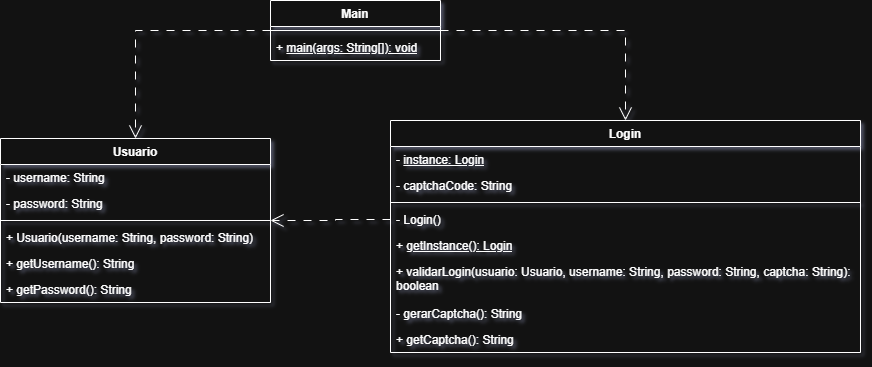

The diagram above was exported from draw.io. Its source (the exported page's mxGraphModel, read from the mxfile embedded in the PNG):
<mxGraphModel dx="1426" dy="785" grid="1" gridSize="10" guides="1" tooltips="1" connect="1" arrows="1" fold="1" page="1" pageScale="1" pageWidth="827" pageHeight="1169" math="0" shadow="0">
  <root>
    <mxCell id="0" />
    <mxCell id="1" parent="0" />
    <mxCell id="brw31ox3VpvgkmzrHxAZ-30" parent="1" style="swimlane;fontStyle=1;align=center;verticalAlign=top;childLayout=stackLayout;horizontal=1;startSize=26;horizontalStack=0;resizeParent=1;resizeParentMax=0;resizeLast=0;collapsible=1;marginBottom=0;whiteSpace=wrap;html=1;" value="Usuario" vertex="1">
      <mxGeometry height="164" width="270" x="130" y="318" as="geometry" />
    </mxCell>
    <mxCell id="brw31ox3VpvgkmzrHxAZ-31" parent="brw31ox3VpvgkmzrHxAZ-30" style="text;strokeColor=none;fillColor=none;align=left;verticalAlign=top;spacingLeft=4;spacingRight=4;overflow=hidden;rotatable=0;points=[[0,0.5],[1,0.5]];portConstraint=eastwest;whiteSpace=wrap;html=1;" value="- username: String" vertex="1">
      <mxGeometry height="26" width="270" y="26" as="geometry" />
    </mxCell>
    <mxCell id="brw31ox3VpvgkmzrHxAZ-32" parent="brw31ox3VpvgkmzrHxAZ-30" style="text;strokeColor=none;fillColor=none;align=left;verticalAlign=top;spacingLeft=4;spacingRight=4;overflow=hidden;rotatable=0;points=[[0,0.5],[1,0.5]];portConstraint=eastwest;whiteSpace=wrap;html=1;" value="- password: String" vertex="1">
      <mxGeometry height="26" width="270" y="52" as="geometry" />
    </mxCell>
    <mxCell id="brw31ox3VpvgkmzrHxAZ-33" parent="brw31ox3VpvgkmzrHxAZ-30" style="line;strokeWidth=1;fillColor=none;align=left;verticalAlign=middle;spacingTop=-1;spacingLeft=3;spacingRight=3;rotatable=0;labelPosition=right;points=[];portConstraint=eastwest;strokeColor=inherit;" value="" vertex="1">
      <mxGeometry height="8" width="270" y="78" as="geometry" />
    </mxCell>
    <mxCell id="brw31ox3VpvgkmzrHxAZ-34" parent="brw31ox3VpvgkmzrHxAZ-30" style="text;strokeColor=none;fillColor=none;align=left;verticalAlign=top;spacingLeft=4;spacingRight=4;overflow=hidden;rotatable=0;points=[[0,0.5],[1,0.5]];portConstraint=eastwest;whiteSpace=wrap;html=1;" value="+ Usuario(username: String, password: String)" vertex="1">
      <mxGeometry height="26" width="270" y="86" as="geometry" />
    </mxCell>
    <mxCell id="brw31ox3VpvgkmzrHxAZ-35" parent="brw31ox3VpvgkmzrHxAZ-30" style="text;strokeColor=none;fillColor=none;align=left;verticalAlign=top;spacingLeft=4;spacingRight=4;overflow=hidden;rotatable=0;points=[[0,0.5],[1,0.5]];portConstraint=eastwest;whiteSpace=wrap;html=1;" value="+ getUsername(): String" vertex="1">
      <mxGeometry height="26" width="270" y="112" as="geometry" />
    </mxCell>
    <mxCell id="brw31ox3VpvgkmzrHxAZ-36" parent="brw31ox3VpvgkmzrHxAZ-30" style="text;strokeColor=none;fillColor=none;align=left;verticalAlign=top;spacingLeft=4;spacingRight=4;overflow=hidden;rotatable=0;points=[[0,0.5],[1,0.5]];portConstraint=eastwest;whiteSpace=wrap;html=1;" value="+ getPassword(): String" vertex="1">
      <mxGeometry height="26" width="270" y="138" as="geometry" />
    </mxCell>
    <mxCell id="brw31ox3VpvgkmzrHxAZ-37" parent="1" style="swimlane;fontStyle=1;align=center;verticalAlign=top;childLayout=stackLayout;horizontal=1;startSize=26;horizontalStack=0;resizeParent=1;resizeParentMax=0;resizeLast=0;collapsible=1;marginBottom=0;whiteSpace=wrap;html=1;" value="Login" vertex="1">
      <mxGeometry height="232" width="470" x="520" y="300" as="geometry" />
    </mxCell>
    <mxCell id="brw31ox3VpvgkmzrHxAZ-38" parent="brw31ox3VpvgkmzrHxAZ-37" style="text;strokeColor=none;fillColor=none;align=left;verticalAlign=top;spacingLeft=4;spacingRight=4;overflow=hidden;rotatable=0;points=[[0,0.5],[1,0.5]];portConstraint=eastwest;whiteSpace=wrap;html=1;" value="- &lt;u&gt;instance: Login&lt;/u&gt;" vertex="1">
      <mxGeometry height="26" width="470" y="26" as="geometry" />
    </mxCell>
    <mxCell id="brw31ox3VpvgkmzrHxAZ-39" parent="brw31ox3VpvgkmzrHxAZ-37" style="text;strokeColor=none;fillColor=none;align=left;verticalAlign=top;spacingLeft=4;spacingRight=4;overflow=hidden;rotatable=0;points=[[0,0.5],[1,0.5]];portConstraint=eastwest;whiteSpace=wrap;html=1;" value="- captchaCode: String" vertex="1">
      <mxGeometry height="26" width="470" y="52" as="geometry" />
    </mxCell>
    <mxCell id="brw31ox3VpvgkmzrHxAZ-40" parent="brw31ox3VpvgkmzrHxAZ-37" style="line;strokeWidth=1;fillColor=none;align=left;verticalAlign=middle;spacingTop=-1;spacingLeft=3;spacingRight=3;rotatable=0;labelPosition=right;points=[];portConstraint=eastwest;strokeColor=inherit;" value="" vertex="1">
      <mxGeometry height="8" width="470" y="78" as="geometry" />
    </mxCell>
    <mxCell id="brw31ox3VpvgkmzrHxAZ-41" parent="brw31ox3VpvgkmzrHxAZ-37" style="text;strokeColor=none;fillColor=none;align=left;verticalAlign=top;spacingLeft=4;spacingRight=4;overflow=hidden;rotatable=0;points=[[0,0.5],[1,0.5]];portConstraint=eastwest;whiteSpace=wrap;html=1;" value="- Login()" vertex="1">
      <mxGeometry height="26" width="470" y="86" as="geometry" />
    </mxCell>
    <mxCell id="brw31ox3VpvgkmzrHxAZ-42" parent="brw31ox3VpvgkmzrHxAZ-37" style="text;strokeColor=none;fillColor=none;align=left;verticalAlign=top;spacingLeft=4;spacingRight=4;overflow=hidden;rotatable=0;points=[[0,0.5],[1,0.5]];portConstraint=eastwest;whiteSpace=wrap;html=1;" value="+ &lt;u&gt;getInstance(): Login&lt;/u&gt;" vertex="1">
      <mxGeometry height="26" width="470" y="112" as="geometry" />
    </mxCell>
    <mxCell id="brw31ox3VpvgkmzrHxAZ-43" parent="brw31ox3VpvgkmzrHxAZ-37" style="text;strokeColor=none;fillColor=none;align=left;verticalAlign=top;spacingLeft=4;spacingRight=4;overflow=hidden;rotatable=0;points=[[0,0.5],[1,0.5]];portConstraint=eastwest;whiteSpace=wrap;html=1;" value="+ validarLogin(usuario: Usuario, username: String, password: String, captcha: String): boolean" vertex="1">
      <mxGeometry height="42" width="470" y="138" as="geometry" />
    </mxCell>
    <mxCell id="brw31ox3VpvgkmzrHxAZ-44" parent="brw31ox3VpvgkmzrHxAZ-37" style="text;strokeColor=none;fillColor=none;align=left;verticalAlign=top;spacingLeft=4;spacingRight=4;overflow=hidden;rotatable=0;points=[[0,0.5],[1,0.5]];portConstraint=eastwest;whiteSpace=wrap;html=1;" value="- gerarCaptcha(): String" vertex="1">
      <mxGeometry height="26" width="470" y="180" as="geometry" />
    </mxCell>
    <mxCell id="brw31ox3VpvgkmzrHxAZ-45" parent="brw31ox3VpvgkmzrHxAZ-37" style="text;strokeColor=none;fillColor=none;align=left;verticalAlign=top;spacingLeft=4;spacingRight=4;overflow=hidden;rotatable=0;points=[[0,0.5],[1,0.5]];portConstraint=eastwest;whiteSpace=wrap;html=1;" value="+ getCaptcha(): String" vertex="1">
      <mxGeometry height="26" width="470" y="206" as="geometry" />
    </mxCell>
    <mxCell id="zTe3pRQS-LfMmrLocQud-1" edge="1" parent="1" source="brw31ox3VpvgkmzrHxAZ-46" style="edgeStyle=orthogonalEdgeStyle;rounded=0;orthogonalLoop=1;jettySize=auto;html=1;exitX=0;exitY=0.5;exitDx=0;exitDy=0;entryX=0.5;entryY=0;entryDx=0;entryDy=0;dashed=1;dashPattern=8 8;endArrow=open;endFill=0;strokeWidth=1;endSize=11;" target="brw31ox3VpvgkmzrHxAZ-30">
      <mxGeometry relative="1" as="geometry" />
    </mxCell>
    <mxCell id="zTe3pRQS-LfMmrLocQud-2" edge="1" parent="1" source="brw31ox3VpvgkmzrHxAZ-46" style="edgeStyle=orthogonalEdgeStyle;shape=connector;rounded=0;orthogonalLoop=1;jettySize=auto;html=1;exitX=1;exitY=0.5;exitDx=0;exitDy=0;entryX=0.5;entryY=0;entryDx=0;entryDy=0;dashed=1;dashPattern=8 8;strokeColor=default;strokeWidth=1;align=center;verticalAlign=middle;fontFamily=Helvetica;fontSize=11;fontColor=default;labelBackgroundColor=default;endArrow=open;endFill=0;endSize=11;" target="brw31ox3VpvgkmzrHxAZ-37">
      <mxGeometry relative="1" as="geometry" />
    </mxCell>
    <mxCell id="brw31ox3VpvgkmzrHxAZ-46" parent="1" style="swimlane;fontStyle=1;align=center;verticalAlign=top;childLayout=stackLayout;horizontal=1;startSize=26;horizontalStack=0;resizeParent=1;resizeParentMax=0;resizeLast=0;collapsible=1;marginBottom=0;whiteSpace=wrap;html=1;" value="Main" vertex="1">
      <mxGeometry height="60" width="170" x="400" y="180" as="geometry" />
    </mxCell>
    <mxCell id="brw31ox3VpvgkmzrHxAZ-47" parent="brw31ox3VpvgkmzrHxAZ-46" style="line;strokeWidth=1;fillColor=none;align=left;verticalAlign=middle;spacingTop=-1;spacingLeft=3;spacingRight=3;rotatable=0;labelPosition=right;points=[];portConstraint=eastwest;strokeColor=inherit;" value="" vertex="1">
      <mxGeometry height="8" width="170" y="26" as="geometry" />
    </mxCell>
    <mxCell id="brw31ox3VpvgkmzrHxAZ-48" parent="brw31ox3VpvgkmzrHxAZ-46" style="text;strokeColor=none;fillColor=none;align=left;verticalAlign=top;spacingLeft=4;spacingRight=4;overflow=hidden;rotatable=0;points=[[0,0.5],[1,0.5]];portConstraint=eastwest;whiteSpace=wrap;html=1;" value="+ &lt;u&gt;main(args: String[]): void&lt;/u&gt;" vertex="1">
      <mxGeometry height="26" width="170" y="34" as="geometry" />
    </mxCell>
    <mxCell id="zTe3pRQS-LfMmrLocQud-3" edge="1" parent="1" source="brw31ox3VpvgkmzrHxAZ-41" style="edgeStyle=orthogonalEdgeStyle;shape=connector;rounded=0;orthogonalLoop=1;jettySize=auto;html=1;exitX=0;exitY=0.5;exitDx=0;exitDy=0;dashed=1;dashPattern=8 8;strokeColor=default;strokeWidth=1;align=center;verticalAlign=middle;fontFamily=Helvetica;fontSize=11;fontColor=default;labelBackgroundColor=default;endArrow=open;endFill=0;endSize=11;" target="brw31ox3VpvgkmzrHxAZ-30">
      <mxGeometry relative="1" as="geometry" />
    </mxCell>
  </root>
</mxGraphModel>